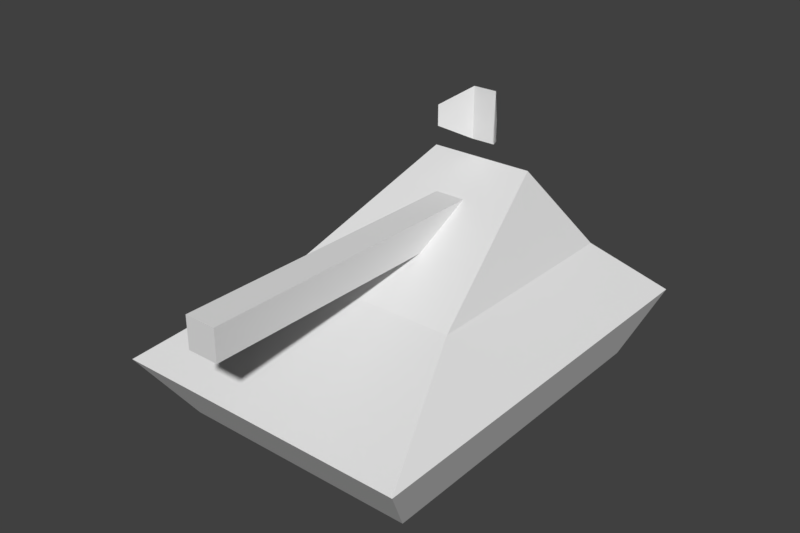 # Source: tank.blend  (saved by Blender 2.79.0; exported with 4.5.12 LTS)
import bpy
from mathutils import Matrix  # noqa: F401  (used for matrix-valued properties, if any)

bpy.ops.wm.read_factory_settings(use_empty=True)
scene = bpy.context.scene
scene.name = 'Scene'

# ---- collections
col_collection_1 = bpy.data.collections.new('Collection 1'); scene.collection.children.link(col_collection_1)

# ---- world
world_world = bpy.data.worlds.new('World'); scene.world = world_world
world_world.color = (0.05088, 0.05088, 0.05088)
world_world.use_sun_shadow = False
world_world.sun_shadow_jitter_overblur = 0.0
world_world.cycles.sampling_method = 'MANUAL'

# ---- meshes
me_cube = bpy.data.meshes.new('Cube')
me_cube.from_pydata([(-0.581, -0.78, -0.03462), (-0.7158, -1.0, 0.2908), (-0.581, 0.8358, -0.03462), (-0.7158, 1.0, 0.2908), (0.581, -0.78, -0.03462), (0.7158, -1.0, 0.2908), (0.581, 0.8358, -0.03462), (0.7158, 1.0, 0.2908), (-0.4367, -0.3347, 0.5418), (-0.4367, 0.7453, 0.5418), (0.4367, 0.7453, 0.5418), (0.4367, -0.3347, 0.5418), (-0.2525, 0.4668, 0.9364), (-0.07374, -1.196, 0.6786), (0.2525, 0.4668, 0.9364), (-0.07374, -1.196, 0.8261), (-0.07374, -0.05181, 0.6786), (-0.07374, 0.2466, 0.8261), (0.07374, -1.196, 0.6786), (0.07374, -1.196, 0.8261), (0.07374, -0.05181, 0.6786), (0.07374, 0.2466, 0.8261), (-0.05776, 0.4817, 1.007), (0.05776, 0.4817, 1.007), (-0.05776, 0.4817, 1.253), (0.05776, 0.4817, 1.253), (-0.1572, 0.3536, 1.081), (0.1572, 0.3536, 1.081), (-0.1572, 0.3536, 1.179), (0.1572, 0.3536, 1.179), (0.0, 0.4805, 0.916), (0.0, 0.4805, 1.008)], [(31, 30)], [(0, 1, 3, 2), (2, 3, 7, 6), (6, 7, 5, 4), (4, 5, 1, 0), (2, 6, 4, 0), (3, 1, 8, 9), (8, 11, 14, 12), (1, 5, 11, 8), (7, 3, 9, 10), (5, 7, 10, 11), (13, 15, 17, 16), (10, 9, 12, 14), (22, 23, 25, 24), (20, 21, 19, 18), (18, 19, 15, 13), (16, 20, 18, 13), (21, 17, 15, 19), (25, 23, 27, 29), (22, 24, 28, 26), (10, 14, 11), (8, 12, 9)])
_uv = me_cube.uv_layers.new(name='UVMap')
_uv.uv.foreach_set('vector', [1.0, 0.5284, 0.9079, 0.5937, 0.9079, 0.0, 1.0, 0.04873, 0.4463, 0.04873, 0.4079, 7.077e-08, 0.8157, 0.0, 0.7773, 0.04873, 0.8157, 0.04873, 0.9079, 0.0, 0.9079, 0.5937, 0.8157, 0.5284, 0.7391, 0.9134, 0.6464, 0.9534, 0.6464, 0.5284, 0.7391, 0.5684, 0.4463, 0.04873, 0.7773, 0.04873, 0.7773, 0.5284, 0.4463, 0.5284, 0.4079, 0.0, 0.4079, 0.5716, 0.3283, 0.3614, 0.3283, 0.05268, 0.3283, 0.3614, 0.07951, 0.3614, 0.132, 0.1006, 0.2759, 0.1006, 0.4079, 0.5716, 5.094e-08, 0.5716, 0.07951, 0.3614, 0.3283, 0.3614, 0.6464, 0.5284, 0.6464, 0.9534, 0.5449, 0.8705, 0.5449, 0.6112, 5.094e-08, 0.5716, 0.0, 7.077e-08, 0.07951, 0.05268, 0.07951, 0.3614, 0.2683, 1.0, 0.2263, 1.0, 0.2263, 0.5716, 0.2683, 0.6602, 0.5449, 0.6112, 0.5449, 0.8705, 0.4079, 0.8158, 0.4079, 0.6659, 0.3852, 0.7899, 0.3523, 0.7899, 0.3523, 0.7172, 0.3852, 0.7172, 0.7811, 0.8682, 0.7391, 0.9568, 0.7391, 0.5284, 0.7811, 0.5284, 0.3523, 0.8337, 0.3523, 0.7899, 0.3943, 0.7899, 0.3943, 0.8337, 0.3103, 0.5716, 0.3523, 0.5716, 0.3523, 0.9114, 0.3103, 0.9114, 0.2683, 0.5716, 0.3103, 0.5716, 0.3103, 0.9841, 0.2683, 0.9841, 0.3523, 0.7172, 0.3523, 0.6444, 0.3888, 0.6666, 0.3888, 0.6958, 0.3888, 0.5716, 0.3888, 0.6444, 0.3523, 0.623, 0.3523, 0.5939, 0.5449, 0.6112, 0.4079, 0.6659, 0.07951, 0.3614, 0.3283, 0.3614, 0.2759, 0.1006, 0.5449, 0.8705])
_ca = me_cube.color_attributes.new('Col', 'BYTE_COLOR', 'CORNER')
_ca.data.foreach_set('color', [0.006995, 1.0, 0.016, 1.0, 0.006995, 1.0, 0.016, 1.0, 0.008023, 0.9911, 0.01681, 1.0, 0.04231, 0.8632, 0.05613, 1.0, 1.0, 0.3419, 0.8228, 1.0, 0.9911, 0.3372, 0.1095, 1.0, 0.4735, 0.7011, 0.2542, 1.0, 1.0, 0.3419, 0.8308, 1.0, 0.4735, 1.0, 0.2874, 1.0, 0.2582, 1.0, 0.08022, 1.0, 0.1559, 0.1529, 1.0, 1.0, 0.1529, 0.147, 1.0, 1.0, 0.1529, 0.147, 1.0, 1.0, 0.1559, 0.1529, 1.0, 1.0, 0.006995, 1.0, 0.016, 1.0, 0.006995, 1.0, 0.016, 1.0, 0.04231, 0.8632, 0.05613, 1.0, 0.1812, 0.6724, 0.1812, 1.0, 1.0, 0.4508, 0.8714, 1.0, 0.006995, 1.0, 0.016, 1.0, 1.0, 0.3372, 0.1119, 1.0, 1.0, 0.3372, 0.1095, 1.0, 1.0, 0.3372, 0.1095, 1.0, 1.0, 0.3763, 0.1413, 1.0, 0.01229, 1.0, 0.01938, 1.0, 1.0, 0.3419, 0.8308, 1.0, 0.6795, 0.3515, 0.09084, 1.0, 0.6584, 0.402, 0.0999, 1.0, 0.006995, 1.0, 0.016, 1.0, 1.0, 0.2623, 0.1119, 1.0, 1.0, 0.3419, 0.8308, 1.0, 0.01229, 1.0, 0.01938, 1.0, 0.2582, 1.0, 0.08022, 1.0, 0.9911, 0.3372, 0.1095, 1.0, 0.9301, 0.3763, 0.1046, 1.0, 0.2582, 1.0, 0.08022, 1.0, 0.1559, 0.1529, 1.0, 1.0, 0.2582, 1.0, 0.08022, 1.0, 0.2582, 1.0, 0.08022, 1.0, 0.02315, 0.02217, 0.9823, 1.0, 1.0, 0.2623, 0.1119, 1.0, 1.0, 0.2623, 0.1119, 1.0, 1.0, 0.4125, 0.1779, 1.0, 1.0, 0.3372, 0.15, 1.0, 0.2582, 1.0, 0.08022, 1.0, 0.9301, 0.3763, 0.1046, 1.0, 0.8228, 0.4397, 0.1119, 1.0, 0.2582, 1.0, 0.08022, 1.0, 0.3968, 0.4735, 0.0648, 1.0, 0.3968, 0.4621, 0.0648, 1.0, 0.006995, 1.0, 0.016, 1.0, 0.006995, 1.0, 0.016, 1.0, 0.2582, 1.0, 0.08022, 1.0, 0.2582, 1.0, 0.08022, 1.0, 1.0, 0.8632, 0.807, 1.0, 1.0, 0.6376, 0.521, 1.0, 1.0, 0.2623, 0.1119, 1.0, 1.0, 0.2623, 0.1119, 1.0, 1.0, 0.2623, 0.1119, 1.0, 1.0, 0.2623, 0.1119, 1.0, 1.0, 1.0, 1.0, 1.0, 1.0, 1.0, 1.0, 1.0, 1.0, 1.0, 1.0, 1.0, 1.0, 1.0, 1.0, 1.0, 0.4564, 0.7157, 0.09531, 1.0, 0.8469, 0.4125, 0.1046, 1.0, 1.0, 0.2623, 0.1119, 1.0, 1.0, 0.2623, 0.1119, 1.0, 0.006995, 1.0, 0.016, 1.0, 0.3968, 0.4621, 0.0648, 1.0, 0.01444, 0.9473, 0.0185, 1.0, 0.006995, 1.0, 0.016, 1.0, 0.3968, 0.4735, 0.0648, 1.0, 0.006995, 1.0, 0.016, 1.0, 0.006995, 1.0, 0.016, 1.0, 0.01764, 0.9301, 0.02029, 1.0, 0.2582, 1.0, 0.08022, 1.0, 0.2582, 1.0, 0.08022, 1.0, 1.0, 0.3419, 0.8308, 1.0, 0.01229, 1.0, 0.01938, 1.0, 0.6584, 0.402, 0.0999, 1.0, 0.9301, 0.3763, 0.1046, 1.0])
me_cube.materials.append(None)
me_cube.use_remesh_preserve_volume = False
me_cube.use_remesh_preserve_attributes = False
me_cube.use_mirror_vertex_groups = False
me_cube.update()

# ---- objects
ob_cube = bpy.data.objects.new('Cube', me_cube)

# ---- transforms, parenting, visibility, modifiers, constraints
ob_cube.location = (0.0, 0.0, 0.0)
ob_cube.display_type = 'WIRE'
ob_cube.lineart.crease_threshold = 0.0

# ---- collection membership
col_collection_1.objects.link(ob_cube)

# ---- scene / render settings (as saved in the file)
scene.frame_start = 1; scene.frame_end = 250; scene.frame_set(1)
scene.render.engine = 'CYCLES'
scene.render.resolution_x = 1200
scene.render.resolution_y = 800
scene.render.resolution_percentage = 50
scene.render.dither_intensity = 0.0
scene.cycles.use_denoising = False
scene.cycles.samples = 256
scene.cycles.sampling_pattern = 'TABULATED_SOBOL'
scene.cycles.use_adaptive_sampling = False
scene.cycles.use_light_tree = False
scene.cycles.blur_glossy = 0.0
scene.cycles.sample_clamp_indirect = 1.0
scene.view_settings.view_transform = 'Standard'
bpy.context.view_layer.update()

# ---- added for rendering (the .blend has no active camera and no usable light): camera, sun
cam_auto = bpy.data.cameras.new('AutoCamera')
cam_auto.lens = 50.0
cam_auto.sensor_width = 36.0
cam_auto.clip_end = 1000.0
ob_auto_camera = bpy.data.objects.new('AutoCamera', cam_auto)
scene.collection.objects.link(ob_auto_camera)
ob_auto_camera.location = (2.70236, -3.34105, 2.77087)
ob_auto_camera.rotation_euler = (1.09748, -7.21219e-08, 0.694738)
scene.camera = ob_auto_camera
light_auto_sun = bpy.data.lights.new('AutoSun', 'SUN')
light_auto_sun.energy = 3.0
light_auto_sun.angle = 0.0523599
ob_auto_sun = bpy.data.objects.new('AutoSun', light_auto_sun)
scene.collection.objects.link(ob_auto_sun)
ob_auto_sun.rotation_euler = (0.872665, 0.174533, 0.523599)
bpy.context.view_layer.update()
